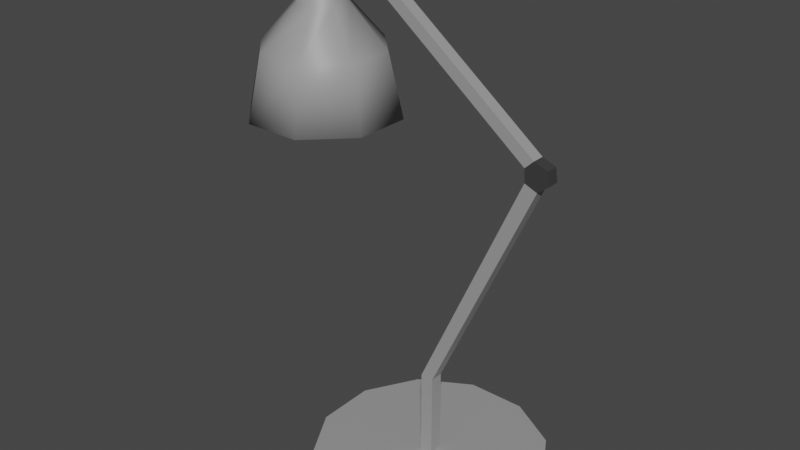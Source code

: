 # Source: Office_Lamp.blend  (saved by Blender 2.81.16; exported with 4.5.12 LTS)
import bpy
from mathutils import Matrix  # noqa: F401  (used for matrix-valued properties, if any)

bpy.ops.wm.read_factory_settings(use_empty=True)
scene = bpy.context.scene
scene.name = 'Scene'

# ---- collections
col_collection = bpy.data.collections.new('Collection'); scene.collection.children.link(col_collection)

# ---- materials (node trees are filled in below, after node groups)
mat_base_color = bpy.data.materials.new('Base Color')
mat_base_color.use_transparent_shadow = False
mat_lighbulb_foot_color = bpy.data.materials.new('Lighbulb Foot Color')
mat_lighbulb_foot_color.use_transparent_shadow = False
mat_light_bulb_color = bpy.data.materials.new('Light Bulb Color')
mat_light_bulb_color.use_transparent_shadow = False
mat_connector = bpy.data.materials.new('Connector')
mat_connector.use_transparent_shadow = False

# ---- material node trees
mat_base_color.use_nodes = True; mat_base_color.node_tree.nodes.clear()
_N = mat_base_color.node_tree.nodes; _L = mat_base_color.node_tree.links
n0 = _N.new('ShaderNodeOutputMaterial'); n0.name = 'Material Output'; n0.location = (300, 300)
n1 = _N.new('ShaderNodeBsdfPrincipled'); n1.name = 'Principled BSDF'; n1.location = (10, 300)
n1.distribution = 'GGX'
n1.subsurface_method = 'BURLEY'
n1.inputs[0].default_value = (0.3264, 0.3264, 0.3264, 1.0)
n1.inputs[3].default_value = 1.45
n1.inputs[27].default_value = (0.0, 0.0, 0.0, 1.0)
n1.inputs[28].default_value = 1.0
_L.new(n1.outputs[0], n0.inputs[0])
n0.is_active_output = True
mat_lighbulb_foot_color.use_nodes = True; mat_lighbulb_foot_color.node_tree.nodes.clear()
_N = mat_lighbulb_foot_color.node_tree.nodes; _L = mat_lighbulb_foot_color.node_tree.links
n0 = _N.new('ShaderNodeOutputMaterial'); n0.name = 'Material Output'; n0.location = (300, 300)
n1 = _N.new('ShaderNodeBsdfPrincipled'); n1.name = 'Principled BSDF'; n1.location = (10, 300)
n1.distribution = 'GGX'
n1.subsurface_method = 'BURLEY'
n1.inputs[3].default_value = 1.45
n1.inputs[27].default_value = (0.0, 0.0, 0.0, 1.0)
n1.inputs[28].default_value = 1.0
_L.new(n1.outputs[0], n0.inputs[0])
n0.is_active_output = True
mat_light_bulb_color.use_nodes = True; mat_light_bulb_color.node_tree.nodes.clear()
_N = mat_light_bulb_color.node_tree.nodes; _L = mat_light_bulb_color.node_tree.links
n0 = _N.new('ShaderNodeOutputMaterial'); n0.name = 'Material Output'; n0.location = (300, 300)
n1 = _N.new('ShaderNodeBsdfPrincipled'); n1.name = 'Principled BSDF'; n1.location = (10, 300)
n1.distribution = 'GGX'
n1.subsurface_method = 'BURLEY'
n1.inputs[0].default_value = (0.8, 0.5833, 0.2769, 1.0)
n1.inputs[3].default_value = 1.45
n1.inputs[27].default_value = (0.0, 0.0, 0.0, 1.0)
n1.inputs[28].default_value = 1.0
_L.new(n1.outputs[0], n0.inputs[0])
n0.is_active_output = True
mat_connector.use_nodes = True; mat_connector.node_tree.nodes.clear()
_N = mat_connector.node_tree.nodes; _L = mat_connector.node_tree.links
n0 = _N.new('ShaderNodeOutputMaterial'); n0.name = 'Material Output'; n0.location = (300, 300)
n1 = _N.new('ShaderNodeBsdfPrincipled'); n1.name = 'Principled BSDF'; n1.location = (10, 300)
n1.distribution = 'GGX'
n1.subsurface_method = 'BURLEY'
n1.inputs[0].default_value = (0.04445, 0.04445, 0.04445, 1.0)
n1.inputs[3].default_value = 1.45
n1.inputs[27].default_value = (0.0, 0.0, 0.0, 1.0)
n1.inputs[28].default_value = 1.0
_L.new(n1.outputs[0], n0.inputs[0])
n0.is_active_output = True

# ---- world
world_world = bpy.data.worlds.new('World'); scene.world = world_world
world_world.use_nodes = True; world_world.node_tree.nodes.clear()
_N = world_world.node_tree.nodes; _L = world_world.node_tree.links
n0 = _N.new('ShaderNodeOutputWorld'); n0.name = 'World Output'; n0.location = (300, 300)
n1 = _N.new('ShaderNodeBackground'); n1.name = 'Background'; n1.location = (10, 300)
n1.inputs[0].default_value = (0.05088, 0.05088, 0.05088, 1.0)
_L.new(n1.outputs[0], n0.inputs[0])
n0.is_active_output = True
world_world.color = (0.05088, 0.05088, 0.05088)
world_world.use_sun_shadow = False
world_world.sun_shadow_jitter_overblur = 0.0

# ---- meshes
me_office_lamp = bpy.data.meshes.new('Office Lamp')
me_office_lamp.from_pydata([(0.1636, -0.4982, -0.1742), (0.1636, -0.4822, -0.1742), (0.2445, -0.4982, -0.1276), (0.2445, -0.4822, -0.1276), (0.2912, -0.4982, -0.04671), (0.2912, -0.4822, -0.04671), (0.2912, -0.4982, 0.04665), (0.2912, -0.4822, 0.04665), (0.2445, -0.4982, 0.1275), (0.2445, -0.4822, 0.1275), (0.1637, -0.4982, 0.1742), (0.1637, -0.4822, 0.1742), (0.07033, -0.4982, 0.1742), (0.07033, -0.4822, 0.1742), (-0.01053, -0.4982, 0.1276), (-0.01053, -0.4822, 0.1276), (-0.05722, -0.4982, 0.04671), (-0.05722, -0.4822, 0.04671), (-0.05724, -0.4982, -0.04665), (-0.05724, -0.4822, -0.04665), (-0.01057, -0.4982, -0.1275), (-0.01057, -0.4822, -0.1275), (0.07027, -0.4982, -0.1742), (0.07027, -0.4822, -0.1742), (0.1069, -0.4822, -0.01011), (0.1069, -0.4822, 0.01012), (0.1271, -0.4822, 0.01011), (0.1271, -0.4822, -0.01012), (0.1069, -0.3472, -0.01011), (0.1069, -0.3472, 0.01012), (0.1271, -0.3473, 0.01011), (0.1271, -0.3473, -0.01012), (0.2671, 0.01177, -0.009553), (0.2671, 0.01177, 0.009552), (0.2864, 0.003904, 0.009552), (0.2864, 0.003904, -0.009553), (0.2791, 0.04509, -0.009553), (0.2791, 0.04509, 0.009552), (0.3, 0.03722, -0.009553), (0.3, 0.03722, 0.009552), (0.3028, 0.01663, -0.009553), (0.3028, 0.01663, 0.009552), (0.03681, 0.2323, -0.009469), (0.02601, 0.2193, 0.009469), (0.03681, 0.2323, 0.009469), (0.02601, 0.2193, -0.009469), (0.2659, 0.03236, -0.009552), (0.2659, 0.03236, 0.009552), (0.01422, 0.251, -0.009469), (0.01422, 0.251, 0.009469), (0.03091, 0.2482, -0.009469), (0.03091, 0.2482, 0.009469), (0.009321, 0.2221, -0.009469), (0.009321, 0.2221, 0.009469), (0.003427, 0.238, -0.009469), (0.003427, 0.238, 0.009469), (-0.04747, 0.2173, 0.009527), (-0.04731, 0.2173, -0.009528), (-0.0488, 0.234, -0.00941), (-0.04895, 0.234, 0.009443), (-0.09541, 0.1812, -0.03655), (-0.09257, 0.2601, -0.02953), (-0.06523, 0.1812, -0.03631), (-0.06819, 0.2601, -0.02933), (-0.08062, 0.2601, -2.135e-07), (-0.06583, 0.1812, 0.03655), (-0.06867, 0.2601, 0.02953), (-0.09601, 0.1812, 0.03631), (-0.09305, 0.2601, 0.02933), (-0.1172, 0.1812, 0.01479), (-0.1101, 0.2601, 0.01195), (-0.1169, 0.1812, -0.01539), (-0.11, 0.2601, -0.01243), (-0.0511, 0.2601, -0.01195), (-0.04407, 0.1812, -0.01479), (-0.04432, 0.1812, 0.01539), (-0.0513, 0.2601, 0.01243), (-0.1197, 0.02041, -0.09655), (-0.03998, 0.02041, -0.0959), (0.01593, 0.02041, -0.03907), (0.01528, 0.02041, 0.04065), (-0.04155, 0.02041, 0.09655), (-0.1213, 0.02041, 0.0959), (-0.1772, 0.02041, 0.03907), (-0.1765, 0.02041, -0.04065), (-0.04515, 0.1177, 0.08766), (0.006441, 0.1177, 0.0369), (-0.1677, 0.1177, -0.0369), (-0.1683, 0.1177, 0.03547), (0.007034, 0.1177, -0.03547), (-0.04372, 0.1177, -0.08706), (-0.1175, 0.1177, 0.08706), (-0.1161, 0.1177, -0.08766), (0.2837, 0.0245, 0.009552), (0.2837, 0.0245, -0.009553), (0.02012, 0.2352, 0.009469), (0.02012, 0.2352, -0.009469), (0.117, -0.4982, -1.843e-07), (-0.1244, 0.02041, -0.1081), (-0.03512, 0.02041, -0.1074), (0.02747, 0.02041, -0.04374), (0.02674, 0.02041, 0.0455), (-0.03688, 0.02041, 0.1081), (-0.1261, 0.02041, 0.1074), (-0.1887, 0.02041, 0.04374), (-0.188, 0.02041, -0.0455), (-0.1122, 0.1167, -0.07793), (-0.002691, 0.1167, -0.03154), (-0.04909, 0.1167, 0.07793), (-0.1586, 0.1167, 0.03154), (-0.04782, 0.1167, -0.07741), (-0.003217, 0.1167, 0.03281), (-0.1134, 0.1167, 0.07741), (-0.158, 0.1167, -0.03281), (-0.09101, 0.1665, -0.02567), (-0.05495, 0.1665, -0.01039), (-0.07024, 0.1665, 0.02567), (-0.1063, 0.1665, 0.01039), (-0.06982, 0.1665, -0.02549), (-0.05513, 0.1665, 0.01081), (-0.09143, 0.1665, 0.02549), (-0.1061, 0.1665, -0.01081), (-0.09101, 0.125, -0.02567), (-0.05495, 0.125, -0.01039), (-0.07024, 0.125, 0.02567), (-0.1063, 0.125, 0.01039), (-0.06982, 0.125, -0.02549), (-0.05513, 0.125, 0.01081), (-0.09143, 0.125, 0.02549), (-0.1061, 0.125, -0.01081), (-0.09495, 0.07243, -0.03408), (-0.06682, 0.1106, -0.03384), (-0.0646, 0.09151, -0.03907), (-0.06682, 0.07243, -0.03384), (-0.07289, 0.05846, -0.01954), (-0.0471, 0.1106, -0.01377), (-0.04183, 0.09151, -0.0159), (-0.0471, 0.07243, -0.01377), (-0.0615, 0.05846, -0.007951), (-0.04734, 0.1106, 0.01436), (-0.04211, 0.09151, 0.01659), (-0.04734, 0.07243, 0.01436), (-0.06165, 0.05846, 0.008293), (-0.08118, 0.05335, -2.344e-07), (-0.06741, 0.1106, 0.03408), (-0.06528, 0.09151, 0.03936), (-0.06741, 0.07243, 0.03408), (-0.07323, 0.05846, 0.01968), (-0.09555, 0.1106, 0.03384), (-0.09777, 0.09151, 0.03907), (-0.09555, 0.07243, 0.03384), (-0.08948, 0.05846, 0.01954), (-0.1153, 0.1106, 0.01377), (-0.1205, 0.09151, 0.0159), (-0.1153, 0.07243, 0.01377), (-0.1009, 0.05846, 0.00795), (-0.115, 0.1106, -0.01436), (-0.1203, 0.09151, -0.01659), (-0.115, 0.07243, -0.01436), (-0.1007, 0.05846, -0.008293), (-0.09495, 0.1106, -0.03408), (-0.09708, 0.09151, -0.03936), (-0.08913, 0.05846, -0.01968)], [], [(0, 1, 3, 2), (2, 3, 5, 4), (4, 5, 7, 6), (6, 7, 9, 8), (8, 9, 11, 10), (10, 11, 13, 12), (12, 13, 15, 14), (14, 15, 17, 16), (16, 17, 19, 18), (18, 19, 21, 20), (25, 17, 15, 13), (20, 21, 23, 22), (22, 23, 1, 0), (8, 10, 97, 6), (24, 19, 17, 25), (24, 23, 21, 19), (27, 24, 28, 31), (1, 23, 24, 27), (26, 25, 13, 11), (5, 27, 26, 7), (7, 26, 11, 9), (3, 1, 27, 5), (28, 29, 33, 32), (24, 25, 29, 28), (26, 27, 31, 30), (25, 26, 30, 29), (46, 47, 43, 45), (30, 31, 35, 34), (29, 30, 34, 33), (31, 28, 32, 35), (36, 37, 39, 38), (38, 39, 41, 40), (40, 41, 34, 35), (35, 32, 94, 40), (32, 33, 47, 46), (47, 37, 44, 43), (53, 43, 95, 55), (37, 36, 42, 44), (36, 46, 45, 42), (48, 49, 51, 50), (50, 51, 44, 42), (45, 43, 53, 52), (42, 45, 96, 50), (55, 54, 58, 59), (54, 55, 49, 48), (38, 40, 94, 36), (73, 63, 61, 64), (54, 52, 57, 58), (53, 55, 59, 56), (52, 53, 56, 57), (60, 61, 63, 62), (62, 63, 73, 74), (75, 76, 66, 65), (65, 66, 68, 67), (67, 68, 70, 69), (76, 73, 64, 66), (69, 70, 72, 71), (71, 72, 61, 60), (86, 85, 102, 101), (58, 57, 74, 73), (57, 56, 75, 74), (59, 58, 73, 76), (56, 59, 76, 75), (72, 70, 64, 61), (68, 66, 64, 70), (78, 79, 107, 110), (88, 87, 105, 104), (90, 89, 100, 99), (85, 91, 103, 102), (87, 92, 98, 105), (92, 90, 99, 98), (89, 86, 101, 100), (91, 88, 104, 103), (67, 69, 88, 91), (74, 75, 86, 89), (60, 62, 90, 92), (71, 60, 92, 87), (65, 67, 91, 85), (62, 74, 89, 90), (69, 71, 87, 88), (75, 65, 85, 86), (80, 81, 108, 111), (82, 83, 109, 112), (49, 55, 95, 51), (84, 77, 106, 113), (34, 41, 93, 33), (41, 39, 37, 93), (46, 36, 94, 32), (54, 48, 50, 96), (20, 22, 97, 18), (44, 51, 95, 43), (16, 18, 97, 14), (22, 0, 2, 97), (52, 54, 96, 45), (47, 33, 93, 37), (12, 14, 97, 10), (4, 6, 97, 2), (78, 77, 98, 99), (79, 78, 99, 100), (80, 79, 100, 101), (81, 80, 101, 102), (82, 81, 102, 103), (83, 82, 103, 104), (84, 83, 104, 105), (77, 84, 105, 98), (111, 108, 116, 119), (112, 109, 117, 120), (113, 106, 114, 121), (106, 110, 118, 114), (83, 84, 113, 109), (81, 82, 112, 108), (79, 80, 111, 107), (77, 78, 110, 106), (120, 117, 125, 128), (121, 114, 122, 129), (114, 118, 126, 122), (115, 119, 127, 123), (110, 107, 115, 118), (109, 113, 121, 117), (108, 112, 120, 116), (107, 111, 119, 115), (119, 116, 124, 127), (118, 115, 123, 126), (117, 121, 129, 125), (116, 120, 128, 124), (162, 130, 133, 134), (161, 160, 131, 132), (143, 162, 134), (130, 161, 132, 133), (160, 122, 126, 131), (143, 134, 138), (133, 132, 136, 137), (131, 126, 123, 135), (134, 133, 137, 138), (132, 131, 135, 136), (143, 138, 142), (137, 136, 140, 141), (135, 123, 127, 139), (138, 137, 141, 142), (136, 135, 139, 140), (143, 142, 147), (141, 140, 145, 146), (139, 127, 124, 144), (142, 141, 146, 147), (140, 139, 144, 145), (146, 145, 149, 150), (144, 124, 128, 148), (147, 146, 150, 151), (145, 144, 148, 149), (143, 147, 151), (148, 128, 125, 152), (151, 150, 154, 155), (149, 148, 152, 153), (143, 151, 155), (150, 149, 153, 154), (155, 154, 158, 159), (153, 152, 156, 157), (143, 155, 159), (154, 153, 157, 158), (152, 125, 129, 156), (159, 158, 130, 162), (157, 156, 160, 161), (143, 159, 162), (158, 157, 161, 130), (156, 129, 122, 160)])
me_office_lamp.polygons.foreach_set('use_smooth', [1, 1, 1, 1, 1, 1, 1, 1, 1, 1, 0, 1, 1, 0, 0, 0, 0, 0, 0, 0, 0, 0, 0, 0, 0, 0, 0, 0, 0, 0, 0, 0, 0, 0, 0, 0, 0, 0, 0, 0, 0, 0, 0, 0, 0, 0, 0, 0, 0, 0, 1, 1, 1, 1, 1, 0, 1, 1, 1, 1, 1, 1, 1, 0, 0, 1, 1, 1, 1, 1, 1, 1, 1, 1, 1, 1, 1, 1, 1, 1, 1, 1, 1, 0, 1, 0, 0, 0, 0, 0, 0, 0, 0, 0, 0, 0, 0, 1, 1, 1, 1, 1, 1, 1, 1, 1, 1, 1, 1, 1, 1, 1, 1, 1, 1, 1, 1, 1, 1, 1, 1, 1, 1, 1, 1, 1, 1, 1, 1, 1, 1, 1, 1, 1, 1, 1, 1, 1, 1, 1, 1, 1, 1, 1, 1, 1, 1, 1, 1, 1, 1, 1, 1, 1, 1, 1, 1, 1, 1, 1, 1, 1, 1, 1, 1])
me_office_lamp.polygons.foreach_set('material_index', [0, 0, 0, 0, 0, 0, 0, 0, 0, 0, 0, 0, 0, 0, 0, 0, 0, 0, 0, 0, 0, 0, 0, 0, 0, 0, 0, 0, 0, 0, 3, 3, 3, 3, 3, 0, 3, 0, 0, 3, 3, 3, 3, 0, 3, 3, 0, 0, 0, 0, 0, 0, 0, 0, 0, 0, 0, 0, 0, 0, 0, 0, 0, 0, 0, 0, 0, 0, 0, 0, 0, 0, 0, 0, 0, 0, 0, 0, 0, 0, 0, 0, 0, 3, 0, 3, 3, 3, 3, 0, 3, 0, 0, 3, 3, 0, 0, 0, 0, 0, 0, 0, 0, 0, 0, 0, 0, 0, 0, 0, 0, 0, 0, 1, 1, 1, 1, 0, 0, 0, 0, 1, 1, 1, 1, 2, 2, 2, 2, 2, 2, 2, 2, 2, 2, 2, 2, 2, 2, 2, 2, 2, 2, 2, 2, 2, 2, 2, 2, 2, 2, 2, 2, 2, 2, 2, 2, 2, 2, 2, 2, 2, 2, 2, 2])
_uv = me_office_lamp.uv_layers.new(name='UVMap')
_uv.uv.foreach_set('vector', [1.0, 0.5, 1.0, 1.0, 0.9167, 1.0, 0.9167, 0.5, 0.9167, 0.5, 0.9167, 1.0, 0.8333, 1.0, 0.8333, 0.5, 0.8333, 0.5, 0.8333, 1.0, 0.75, 1.0, 0.75, 0.5, 0.75, 0.5, 0.75, 1.0, 0.6667, 1.0, 0.6667, 0.5, 0.6667, 0.5, 0.6667, 1.0, 0.5833, 1.0, 0.5833, 0.5, 0.5833, 0.5, 0.5833, 1.0, 0.5, 1.0, 0.5, 0.5, 0.5, 0.5, 0.5, 1.0, 0.4167, 1.0, 0.4167, 0.5, 0.4167, 0.5, 0.4167, 1.0, 0.3333, 1.0, 0.3333, 0.5, 0.3333, 0.5, 0.3333, 1.0, 0.25, 1.0, 0.25, 0.5, 0.25, 0.5, 0.25, 1.0, 0.1667, 1.0, 0.1667, 0.5, 0.2061, 0.1739, 0.04215, 0.13, 0.13, 0.04215, 0.25, 0.01, 0.1667, 0.5, 0.1667, 1.0, 0.08333, 1.0, 0.08333, 0.5, 0.08333, 0.5, 0.08333, 1.0, 7.451e-08, 1.0, 7.451e-08, 0.5, 0.9578, 0.13, 0.87, 0.04215, 0.75, 0.25, 0.99, 0.25, 0.1739, 0.2939, 0.01, 0.25, 0.04215, 0.13, 0.2061, 0.1739, 0.1739, 0.2939, 0.13, 0.4578, 0.04215, 0.37, 0.01, 0.25, 0.2939, 0.3261, 0.1739, 0.2939, 0.1739, 0.2939, 0.2939, 0.3261, 0.25, 0.49, 0.13, 0.4578, 0.1739, 0.2939, 0.2939, 0.3261, 0.3261, 0.2061, 0.2061, 0.1739, 0.25, 0.01, 0.37, 0.04215, 0.4578, 0.37, 0.2939, 0.3261, 0.3261, 0.2061, 0.49, 0.25, 0.49, 0.25, 0.3261, 0.2061, 0.37, 0.04215, 0.4578, 0.13, 0.37, 0.4578, 0.25, 0.49, 0.2939, 0.3261, 0.4578, 0.37, 0.1739, 0.2939, 0.2061, 0.1739, 0.2061, 0.1739, 0.1739, 0.2939, 0.1739, 0.2939, 0.2061, 0.1739, 0.2061, 0.1739, 0.1739, 0.2939, 0.3261, 0.2061, 0.2939, 0.3261, 0.2939, 0.3261, 0.3261, 0.2061, 0.2061, 0.1739, 0.3261, 0.2061, 0.3261, 0.2061, 0.2061, 0.1739, 0.1667, 0.5, 0.1667, 1.0, 0.1667, 1.0, 0.1667, 0.5, 0.3261, 0.2061, 0.2939, 0.3261, 0.2939, 0.3261, 0.3261, 0.2061, 0.2061, 0.1739, 0.3261, 0.2061, 0.3261, 0.2061, 0.2061, 0.1739, 0.2939, 0.3261, 0.1739, 0.2939, 0.1739, 0.2939, 0.2939, 0.3261, 1.0, 0.5, 1.0, 1.0, 0.8333, 1.0, 0.8333, 0.5, 0.8333, 0.5, 0.8333, 1.0, 0.6667, 1.0, 0.6667, 0.5, 0.6667, 0.5, 0.6667, 1.0, 0.5, 1.0, 0.5, 0.5, 0.75, 0.01, 0.5422, 0.13, 0.7456, 0.2506, 0.9578, 0.13, 0.3333, 0.5, 0.3333, 1.0, 0.1667, 1.0, 0.1667, 0.5, 0.04215, 0.37, 0.25, 0.49, 0.25, 0.49, 0.04215, 0.37, 0.04215, 0.13, 0.25, 0.01, 0.25, 0.25, 0.04215, 0.37, 1.0, 1.0, 1.0, 0.5, 1.0, 0.5, 1.0, 1.0, 0.75, 0.49, 0.5422, 0.37, 0.5422, 0.37, 0.75, 0.49, 1.0, 0.5, 1.0, 1.0, 0.8333, 1.0, 0.8333, 0.5, 0.8333, 0.5, 0.8333, 1.0, 0.6667, 1.0, 0.6667, 0.5, 0.5, 0.5, 0.5, 1.0, 0.3333, 1.0, 0.3333, 0.5, 0.9578, 0.13, 0.75, 0.01, 0.75, 0.25, 0.9578, 0.37, 0.1667, 1.0, 0.1667, 0.5, 0.1667, 0.5, 0.1667, 1.0, 0.1667, 0.5, 0.1667, 1.0, -8.941e-08, 1.0, -8.941e-08, 0.5, 0.9578, 0.37, 0.9578, 0.13, 0.7456, 0.2506, 0.75, 0.49, 0.49, 0.25, 0.4197, 0.4197, 0.25, 0.49, 0.25, 0.25, 0.5422, 0.37, 0.5422, 0.13, 0.5422, 0.13, 0.5422, 0.37, 0.04215, 0.13, 0.04215, 0.37, 0.04215, 0.37, 0.04215, 0.13, 0.3333, 0.5, 0.3333, 1.0, 0.3333, 1.0, 0.3333, 0.5, 1.0, 0.5, 1.0, 1.0, 0.875, 1.0, 0.875, 0.5, 0.875, 0.5, 0.875, 1.0, 0.75, 1.0, 0.75, 0.5, 0.625, 0.5, 0.625, 1.0, 0.5, 1.0, 0.5, 0.5, 0.5, 0.5, 0.5, 1.0, 0.375, 1.0, 0.375, 0.5, 0.375, 0.5, 0.375, 1.0, 0.25, 1.0, 0.25, 0.5, 0.4197, 0.08029, 0.49, 0.25, 0.25, 0.25, 0.25, 0.01, 0.25, 0.5, 0.25, 1.0, 0.125, 1.0, 0.125, 0.5, 0.125, 0.5, 0.125, 1.0, 0.0, 1.0, 0.0, 0.5, 0.625, 0.5, 0.5, 0.5, 0.5, 0.5, 0.625, 0.5, 0.7163, 0.9981, 0.7227, 0.5019, 0.75, 0.5, 0.75, 1.0, 0.7227, 0.5019, 0.6523, 0.5019, 0.625, 0.5, 0.75, 0.5, 0.6587, 0.9981, 0.7163, 0.9981, 0.75, 1.0, 0.625, 1.0, 0.6523, 0.5019, 0.6587, 0.9981, 0.625, 1.0, 0.625, 0.5, 0.08029, 0.4197, 0.01, 0.25, 0.25, 0.25, 0.25, 0.49, 0.08029, 0.08029, 0.25, 0.01, 0.25, 0.25, 0.01, 0.25, 0.9016, 0.4016, 0.9644, 0.25, 0.9644, 0.25, 0.9016, 0.4016, 0.25, 0.5, 0.125, 0.5, 0.125, 0.5, 0.25, 0.5, 0.875, 0.5, 0.75, 0.5, 0.75, 0.5, 0.875, 0.5, 0.5, 0.5, 0.375, 0.5, 0.375, 0.5, 0.5, 0.5, 0.125, 0.5, 0.0, 0.5, 0.0, 0.5, 0.125, 0.5, 1.0, 0.5, 0.875, 0.5, 0.875, 0.5, 1.0, 0.5, 0.75, 0.5, 0.625, 0.5, 0.625, 0.5, 0.75, 0.5, 0.375, 0.5, 0.25, 0.5, 0.25, 0.5, 0.375, 0.5, 0.375, 0.5, 0.25, 0.5, 0.25, 0.5, 0.375, 0.5, 0.75, 0.5, 0.625, 0.5, 0.625, 0.5, 0.75, 0.5, 1.0, 0.5, 0.875, 0.5, 0.875, 0.5, 1.0, 0.5, 0.125, 0.5, 0.0, 0.5, 0.0, 0.5, 0.125, 0.5, 0.5, 0.5, 0.375, 0.5, 0.375, 0.5, 0.5, 0.5, 0.875, 0.5, 0.75, 0.5, 0.75, 0.5, 0.875, 0.5, 0.25, 0.5, 0.125, 0.5, 0.125, 0.5, 0.25, 0.5, 0.625, 0.5, 0.5, 0.5, 0.5, 0.5, 0.625, 0.5, 0.9016, 0.09841, 0.75, 0.03562, 0.75, 0.03562, 0.9016, 0.09841, 0.5984, 0.09841, 0.5356, 0.25, 0.5356, 0.25, 0.5984, 0.09841, 0.25, 0.49, 0.04215, 0.37, 0.25, 0.25, 0.4578, 0.37, 0.5984, 0.4016, 0.75, 0.4644, 0.75, 0.4644, 0.5984, 0.4016, 0.25, 0.01, 0.4578, 0.13, 0.2456, 0.2506, 0.04215, 0.13, 0.4578, 0.13, 0.4578, 0.37, 0.25, 0.49, 0.2456, 0.2506, 0.5422, 0.37, 0.75, 0.49, 0.7456, 0.2506, 0.5422, 0.13, 0.5422, 0.37, 0.75, 0.49, 0.9578, 0.37, 0.75, 0.25, 0.5422, 0.37, 0.63, 0.4578, 0.75, 0.25, 0.51, 0.25, 0.4578, 0.13, 0.4578, 0.37, 0.25, 0.25, 0.25, 0.01, 0.5422, 0.13, 0.51, 0.25, 0.75, 0.25, 0.63, 0.04215, 0.63, 0.4578, 0.75, 0.49, 0.87, 0.4578, 0.75, 0.25, 0.5422, 0.13, 0.5422, 0.37, 0.75, 0.25, 0.75, 0.01, 0.04215, 0.37, 0.04215, 0.13, 0.2456, 0.2506, 0.25, 0.49, 0.75, 0.01, 0.63, 0.04215, 0.75, 0.25, 0.87, 0.04215, 0.9578, 0.37, 0.99, 0.25, 0.75, 0.25, 0.87, 0.4578, 0.9016, 0.4016, 0.75, 0.4644, 0.75, 0.49, 0.9197, 0.4197, 0.9644, 0.25, 0.9016, 0.4016, 0.9197, 0.4197, 0.99, 0.25, 0.9016, 0.09841, 0.9644, 0.25, 0.99, 0.25, 0.9197, 0.08029, 0.75, 0.03562, 0.9016, 0.09841, 0.9197, 0.08029, 0.75, 0.01, 0.5984, 0.09841, 0.75, 0.03562, 0.75, 0.01, 0.5803, 0.08029, 0.5356, 0.25, 0.5984, 0.09841, 0.5803, 0.08029, 0.51, 0.25, 0.5984, 0.4016, 0.5356, 0.25, 0.51, 0.25, 0.5803, 0.4197, 0.75, 0.4644, 0.5984, 0.4016, 0.5803, 0.4197, 0.75, 0.49, 0.9016, 0.09841, 0.75, 0.03562, 0.75, 0.03562, 0.9016, 0.09841, 0.5984, 0.09841, 0.5356, 0.25, 0.5356, 0.25, 0.5984, 0.09841, 0.5984, 0.4016, 0.75, 0.4644, 0.75, 0.4644, 0.5984, 0.4016, 0.75, 0.4644, 0.9016, 0.4016, 0.9016, 0.4016, 0.75, 0.4644, 0.5356, 0.25, 0.5984, 0.4016, 0.5984, 0.4016, 0.5356, 0.25, 0.75, 0.03562, 0.5984, 0.09841, 0.5984, 0.09841, 0.75, 0.03562, 0.9644, 0.25, 0.9016, 0.09841, 0.9016, 0.09841, 0.9644, 0.25, 0.75, 0.4644, 0.9016, 0.4016, 0.9016, 0.4016, 0.75, 0.4644, 0.5984, 0.09841, 0.5356, 0.25, 0.5356, 0.25, 0.5984, 0.09841, 0.5984, 0.4016, 0.75, 0.4644, 0.75, 0.4644, 0.5984, 0.4016, 0.75, 0.4644, 0.9016, 0.4016, 0.9016, 0.4016, 0.75, 0.4644, 0.9644, 0.25, 0.9016, 0.09841, 0.9016, 0.09841, 0.9644, 0.25, 0.9016, 0.4016, 0.9644, 0.25, 0.9644, 0.25, 0.9016, 0.4016, 0.5356, 0.25, 0.5984, 0.4016, 0.5984, 0.4016, 0.5356, 0.25, 0.75, 0.03562, 0.5984, 0.09841, 0.5984, 0.09841, 0.75, 0.03562, 0.9644, 0.25, 0.9016, 0.09841, 0.9016, 0.09841, 0.9644, 0.25, 0.9016, 0.09841, 0.75, 0.03562, 0.75, 0.03562, 0.9016, 0.09841, 0.9016, 0.4016, 0.9644, 0.25, 0.9644, 0.25, 0.9016, 0.4016, 0.5356, 0.25, 0.5984, 0.4016, 0.5984, 0.4016, 0.5356, 0.25, 0.75, 0.03562, 0.5984, 0.09841, 0.5984, 0.09841, 0.75, 0.03562, 0.75, 0.1667, 0.75, 0.3333, 0.625, 0.3333, 0.625, 0.1667, 0.75, 0.5, 0.75, 0.6667, 0.625, 0.6667, 0.625, 0.5, 0.6875, 0.0, 0.75, 0.1667, 0.625, 0.1667, 0.75, 0.3333, 0.75, 0.5, 0.625, 0.5, 0.625, 0.3333, 0.75, 0.6667, 0.75, 0.8333, 0.625, 0.8333, 0.625, 0.6667, 0.5625, 0.0, 0.625, 0.1667, 0.5, 0.1667, 0.625, 0.3333, 0.625, 0.5, 0.5, 0.5, 0.5, 0.3333, 0.625, 0.6667, 0.625, 0.8333, 0.5, 0.8333, 0.5, 0.6667, 0.625, 0.1667, 0.625, 0.3333, 0.5, 0.3333, 0.5, 0.1667, 0.625, 0.5, 0.625, 0.6667, 0.5, 0.6667, 0.5, 0.5, 0.4375, 0.0, 0.5, 0.1667, 0.375, 0.1667, 0.5, 0.3333, 0.5, 0.5, 0.375, 0.5, 0.375, 0.3333, 0.5, 0.6667, 0.5, 0.8333, 0.375, 0.8333, 0.375, 0.6667, 0.5, 0.1667, 0.5, 0.3333, 0.375, 0.3333, 0.375, 0.1667, 0.5, 0.5, 0.5, 0.6667, 0.375, 0.6667, 0.375, 0.5, 0.3125, 0.0, 0.375, 0.1667, 0.25, 0.1667, 0.375, 0.3333, 0.375, 0.5, 0.25, 0.5, 0.25, 0.3333, 0.375, 0.6667, 0.375, 0.8333, 0.25, 0.8333, 0.25, 0.6667, 0.375, 0.1667, 0.375, 0.3333, 0.25, 0.3333, 0.25, 0.1667, 0.375, 0.5, 0.375, 0.6667, 0.25, 0.6667, 0.25, 0.5, 0.25, 0.3333, 0.25, 0.5, 0.125, 0.5, 0.125, 0.3333, 0.25, 0.6667, 0.25, 0.8333, 0.125, 0.8333, 0.125, 0.6667, 0.25, 0.1667, 0.25, 0.3333, 0.125, 0.3333, 0.125, 0.1667, 0.25, 0.5, 0.25, 0.6667, 0.125, 0.6667, 0.125, 0.5, 0.1875, 0.0, 0.25, 0.1667, 0.125, 0.1667, 0.125, 0.6667, 0.125, 0.8333, 0.0, 0.8333, 0.0, 0.6667, 0.125, 0.1667, 0.125, 0.3333, 0.0, 0.3333, 0.0, 0.1667, 0.125, 0.5, 0.125, 0.6667, 0.0, 0.6667, 0.0, 0.5, 0.0625, 0.0, 0.125, 0.1667, 0.0, 0.1667, 0.125, 0.3333, 0.125, 0.5, 0.0, 0.5, 0.0, 0.3333, 1.0, 0.1667, 1.0, 0.3333, 0.875, 0.3333, 0.875, 0.1667, 1.0, 0.5, 1.0, 0.6667, 0.875, 0.6667, 0.875, 0.5, 0.9375, 0.0, 1.0, 0.1667, 0.875, 0.1667, 1.0, 0.3333, 1.0, 0.5, 0.875, 0.5, 0.875, 0.3333, 1.0, 0.6667, 1.0, 0.8333, 0.875, 0.8333, 0.875, 0.6667, 0.875, 0.1667, 0.875, 0.3333, 0.75, 0.3333, 0.75, 0.1667, 0.875, 0.5, 0.875, 0.6667, 0.75, 0.6667, 0.75, 0.5, 0.8125, 0.0, 0.875, 0.1667, 0.75, 0.1667, 0.875, 0.3333, 0.875, 0.5, 0.75, 0.5, 0.75, 0.3333, 0.875, 0.6667, 0.875, 0.8333, 0.75, 0.8333, 0.75, 0.6667])
me_office_lamp.materials.append(mat_base_color)
me_office_lamp.materials.append(mat_lighbulb_foot_color)
me_office_lamp.materials.append(mat_light_bulb_color)
me_office_lamp.materials.append(mat_connector)
me_office_lamp.use_remesh_fix_poles = True
me_office_lamp.use_remesh_preserve_attributes = False
me_office_lamp.use_mirror_vertex_groups = False
me_office_lamp.update()

# ---- objects
ob_office_lamp = bpy.data.objects.new('Office Lamp', me_office_lamp)

# ---- transforms, parenting, visibility, modifiers, constraints
ob_office_lamp.location = (0.0, 0.0, 0.0)
ob_office_lamp.rotation_euler = (1.571, 0.0, 0.0)
ob_office_lamp.lineart.crease_threshold = 0.0

# ---- collection membership
col_collection.objects.link(ob_office_lamp)

# ---- scene / render settings (as saved in the file)
scene.frame_start = 1; scene.frame_end = 250; scene.frame_set(1)
scene.render.engine = 'BLENDER_EEVEE_NEXT'
scene.cycles.use_denoising = False
scene.cycles.samples = 128
scene.cycles.sampling_pattern = 'TABULATED_SOBOL'
scene.cycles.use_adaptive_sampling = False
scene.cycles.use_light_tree = False
scene.view_settings.view_transform = 'Filmic'
bpy.context.view_layer.update()

# ---- added for rendering (the .blend has no active camera and no usable light): camera, sun
cam_auto = bpy.data.cameras.new('AutoCamera')
cam_auto.lens = 50.0
cam_auto.sensor_width = 36.0
cam_auto.clip_end = 1000.0
ob_auto_camera = bpy.data.objects.new('AutoCamera', cam_auto)
scene.collection.objects.link(ob_auto_camera)
ob_auto_camera.location = (0.953116, -1.0753, 0.59782)
ob_auto_camera.rotation_euler = (1.09748, -7.21219e-08, 0.694738)
scene.camera = ob_auto_camera
light_auto_sun = bpy.data.lights.new('AutoSun', 'SUN')
light_auto_sun.energy = 3.0
light_auto_sun.angle = 0.0523599
ob_auto_sun = bpy.data.objects.new('AutoSun', light_auto_sun)
scene.collection.objects.link(ob_auto_sun)
ob_auto_sun.rotation_euler = (0.872665, 0.174533, 0.523599)
bpy.context.view_layer.update()
